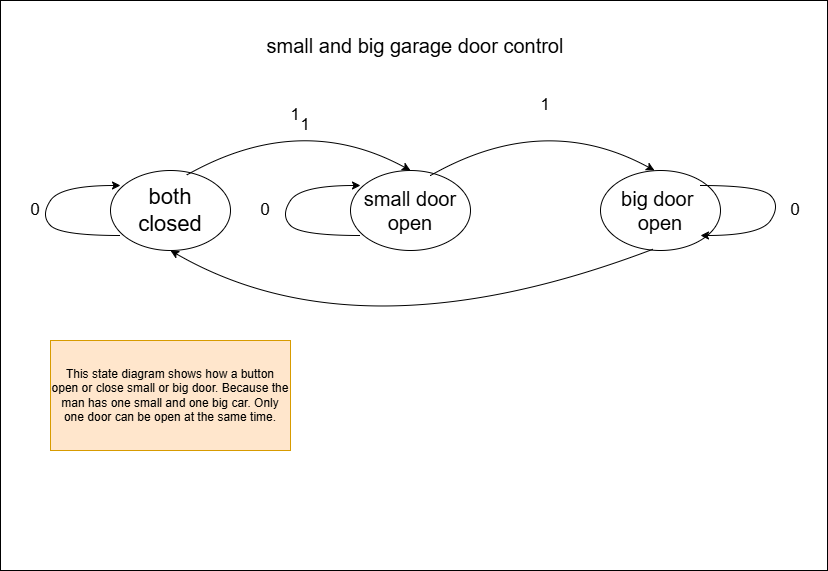

The diagram above was exported from draw.io. Its source (the exported page's mxGraphModel, read from the mxfile embedded in the PNG):
<mxGraphModel dx="794" dy="412" grid="1" gridSize="10" guides="1" tooltips="1" connect="1" arrows="1" fold="1" page="1" pageScale="1" pageWidth="827" pageHeight="1169" math="0" shadow="0">
  <root>
    <mxCell id="0" />
    <mxCell id="1" parent="0" />
    <mxCell id="SSQCkKlSF-zMF6T-dfMT-1" value="" style="rounded=0;whiteSpace=wrap;html=1;" vertex="1" parent="1">
      <mxGeometry y="130" width="827" height="570" as="geometry" />
    </mxCell>
    <mxCell id="SSQCkKlSF-zMF6T-dfMT-2" value="" style="ellipse;whiteSpace=wrap;html=1;" vertex="1" parent="1">
      <mxGeometry x="350" y="300" width="120" height="80" as="geometry" />
    </mxCell>
    <mxCell id="SSQCkKlSF-zMF6T-dfMT-3" value="" style="ellipse;whiteSpace=wrap;html=1;" vertex="1" parent="1">
      <mxGeometry x="110" y="300" width="120" height="80" as="geometry" />
    </mxCell>
    <mxCell id="SSQCkKlSF-zMF6T-dfMT-4" value="" style="ellipse;whiteSpace=wrap;html=1;" vertex="1" parent="1">
      <mxGeometry x="600" y="300" width="120" height="80" as="geometry" />
    </mxCell>
    <mxCell id="SSQCkKlSF-zMF6T-dfMT-5" value="" style="curved=1;endArrow=classic;html=1;rounded=0;" edge="1" parent="1">
      <mxGeometry width="50" height="50" relative="1" as="geometry">
        <mxPoint x="120" y="365" as="sourcePoint" />
        <mxPoint x="120" y="315" as="targetPoint" />
        <Array as="points">
          <mxPoint x="60" y="365" />
          <mxPoint x="40" y="345" />
          <mxPoint x="60" y="315" />
          <mxPoint x="120" y="315" />
        </Array>
      </mxGeometry>
    </mxCell>
    <mxCell id="SSQCkKlSF-zMF6T-dfMT-7" value="" style="curved=1;endArrow=classic;html=1;rounded=0;" edge="1" parent="1">
      <mxGeometry width="50" height="50" relative="1" as="geometry">
        <mxPoint x="700" y="315" as="sourcePoint" />
        <mxPoint x="700" y="365" as="targetPoint" />
        <Array as="points">
          <mxPoint x="760" y="315" />
          <mxPoint x="780" y="335" />
          <mxPoint x="760" y="365" />
          <mxPoint x="700" y="365" />
        </Array>
      </mxGeometry>
    </mxCell>
    <mxCell id="SSQCkKlSF-zMF6T-dfMT-6" value="" style="curved=1;endArrow=classic;html=1;rounded=0;" edge="1" parent="1">
      <mxGeometry width="50" height="50" relative="1" as="geometry">
        <mxPoint x="360" y="365" as="sourcePoint" />
        <mxPoint x="360" y="315" as="targetPoint" />
        <Array as="points">
          <mxPoint x="300" y="365" />
          <mxPoint x="280" y="345" />
          <mxPoint x="300" y="315" />
          <mxPoint x="360" y="315" />
        </Array>
      </mxGeometry>
    </mxCell>
    <mxCell id="SSQCkKlSF-zMF6T-dfMT-8" value="" style="curved=1;endArrow=classic;html=1;rounded=0;exitX=0.633;exitY=0.058;exitDx=0;exitDy=0;exitPerimeter=0;entryX=0.5;entryY=0;entryDx=0;entryDy=0;" edge="1" parent="1" source="SSQCkKlSF-zMF6T-dfMT-3" target="SSQCkKlSF-zMF6T-dfMT-2">
      <mxGeometry width="50" height="50" relative="1" as="geometry">
        <mxPoint x="300" y="450" as="sourcePoint" />
        <mxPoint x="350" y="400" as="targetPoint" />
        <Array as="points">
          <mxPoint x="300" y="240" />
        </Array>
      </mxGeometry>
    </mxCell>
    <mxCell id="SSQCkKlSF-zMF6T-dfMT-9" value="" style="curved=1;endArrow=classic;html=1;rounded=0;exitX=0.633;exitY=0.058;exitDx=0;exitDy=0;exitPerimeter=0;entryX=0.5;entryY=0;entryDx=0;entryDy=0;" edge="1" parent="1">
      <mxGeometry width="50" height="50" relative="1" as="geometry">
        <mxPoint x="430" y="305" as="sourcePoint" />
        <mxPoint x="654" y="300" as="targetPoint" />
        <Array as="points">
          <mxPoint x="544" y="240" />
        </Array>
      </mxGeometry>
    </mxCell>
    <mxCell id="SSQCkKlSF-zMF6T-dfMT-10" value="" style="curved=1;endArrow=classic;html=1;rounded=0;exitX=0.439;exitY=0.983;exitDx=0;exitDy=0;exitPerimeter=0;entryX=0.5;entryY=1;entryDx=0;entryDy=0;" edge="1" parent="1" source="SSQCkKlSF-zMF6T-dfMT-4" target="SSQCkKlSF-zMF6T-dfMT-3">
      <mxGeometry width="50" height="50" relative="1" as="geometry">
        <mxPoint x="380" y="380" as="sourcePoint" />
        <mxPoint x="430" y="330" as="targetPoint" />
        <Array as="points">
          <mxPoint x="360" y="490" />
        </Array>
      </mxGeometry>
    </mxCell>
    <mxCell id="SSQCkKlSF-zMF6T-dfMT-11" value="&lt;font style=&quot;font-size: 22px;&quot;&gt;both closed&lt;/font&gt;" style="text;html=1;align=center;verticalAlign=middle;whiteSpace=wrap;rounded=0;" vertex="1" parent="1">
      <mxGeometry x="140" y="325" width="60" height="30" as="geometry" />
    </mxCell>
    <mxCell id="SSQCkKlSF-zMF6T-dfMT-12" value="&lt;font style=&quot;font-size: 20px;&quot;&gt;small door open&lt;/font&gt;" style="text;html=1;align=center;verticalAlign=middle;whiteSpace=wrap;rounded=0;" vertex="1" parent="1">
      <mxGeometry x="355" y="325" width="110" height="30" as="geometry" />
    </mxCell>
    <mxCell id="SSQCkKlSF-zMF6T-dfMT-13" value="&lt;font style=&quot;font-size: 20px;&quot;&gt;big door&amp;nbsp; open&lt;/font&gt;" style="text;html=1;align=center;verticalAlign=middle;whiteSpace=wrap;rounded=0;" vertex="1" parent="1">
      <mxGeometry x="620" y="325" width="80" height="30" as="geometry" />
    </mxCell>
    <mxCell id="SSQCkKlSF-zMF6T-dfMT-16" value="&lt;font style=&quot;font-size: 17px;&quot;&gt;0&lt;/font&gt;" style="text;html=1;align=center;verticalAlign=middle;whiteSpace=wrap;rounded=0;" vertex="1" parent="1">
      <mxGeometry x="20" y="325" width="30" height="30" as="geometry" />
    </mxCell>
    <mxCell id="SSQCkKlSF-zMF6T-dfMT-17" value="&lt;font style=&quot;font-size: 17px;&quot;&gt;0&lt;/font&gt;" style="text;html=1;align=center;verticalAlign=middle;whiteSpace=wrap;rounded=0;" vertex="1" parent="1">
      <mxGeometry x="250" y="325" width="30" height="30" as="geometry" />
    </mxCell>
    <mxCell id="SSQCkKlSF-zMF6T-dfMT-18" value="&lt;font style=&quot;font-size: 17px;&quot;&gt;0&lt;/font&gt;" style="text;html=1;align=center;verticalAlign=middle;whiteSpace=wrap;rounded=0;" vertex="1" parent="1">
      <mxGeometry x="780" y="325" width="30" height="30" as="geometry" />
    </mxCell>
    <mxCell id="SSQCkKlSF-zMF6T-dfMT-20" value="&lt;font style=&quot;font-size: 17px;&quot;&gt;1&lt;/font&gt;" style="text;html=1;align=center;verticalAlign=middle;whiteSpace=wrap;rounded=0;" vertex="1" parent="1">
      <mxGeometry x="280" y="230" width="30" height="30" as="geometry" />
    </mxCell>
    <mxCell id="SSQCkKlSF-zMF6T-dfMT-21" value="&lt;font style=&quot;font-size: 17px;&quot;&gt;1&lt;/font&gt;" style="text;html=1;align=center;verticalAlign=middle;whiteSpace=wrap;rounded=0;" vertex="1" parent="1">
      <mxGeometry x="290" y="240" width="30" height="30" as="geometry" />
    </mxCell>
    <mxCell id="SSQCkKlSF-zMF6T-dfMT-22" value="&lt;font style=&quot;font-size: 17px;&quot;&gt;1&lt;/font&gt;" style="text;html=1;align=center;verticalAlign=middle;whiteSpace=wrap;rounded=0;" vertex="1" parent="1">
      <mxGeometry x="530" y="220" width="30" height="30" as="geometry" />
    </mxCell>
    <mxCell id="SSQCkKlSF-zMF6T-dfMT-29" value="" style="rounded=0;whiteSpace=wrap;html=1;fillColor=#ffe6cc;strokeColor=#d79b00;" vertex="1" parent="1">
      <mxGeometry x="50" y="470" width="240" height="110" as="geometry" />
    </mxCell>
    <mxCell id="SSQCkKlSF-zMF6T-dfMT-30" value="This state diagram shows how a button open or close small or big door. Because the man has one small and one big car. Only one door can be open at the same time." style="text;html=1;align=center;verticalAlign=middle;whiteSpace=wrap;rounded=0;" vertex="1" parent="1">
      <mxGeometry x="50" y="470" width="240" height="110" as="geometry" />
    </mxCell>
    <mxCell id="SSQCkKlSF-zMF6T-dfMT-31" value="&lt;font style=&quot;font-size: 20px;&quot;&gt;small and big garage door control&lt;/font&gt;" style="text;html=1;align=center;verticalAlign=middle;whiteSpace=wrap;rounded=0;" vertex="1" parent="1">
      <mxGeometry x="250" y="160" width="330" height="30" as="geometry" />
    </mxCell>
  </root>
</mxGraphModel>